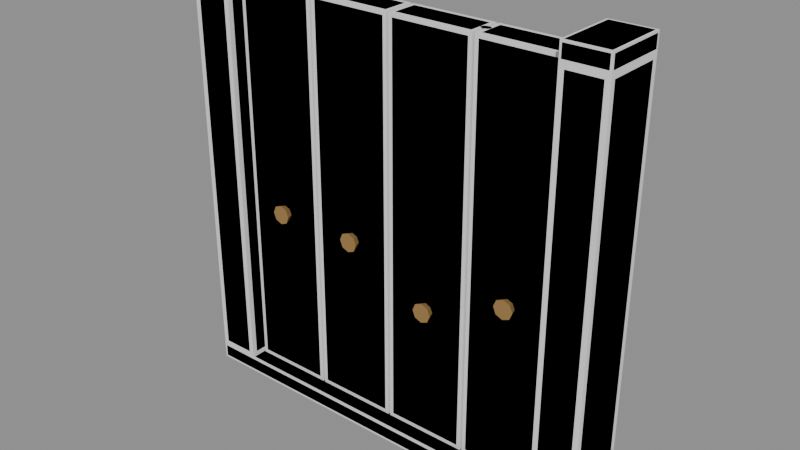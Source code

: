 # Source: Bld_Lab_FoldWall_4m_Closed.blend  (saved by Blender 4.3.34; exported with 4.5.12 LTS)
import bpy
from mathutils import Matrix  # noqa: F401  (used for matrix-valued properties, if any)

bpy.ops.wm.read_factory_settings(use_empty=True)
scene = bpy.context.scene
scene.name = 'Scene'

# ---- materials (node trees are filled in below, after node groups)
mat_bld_lab_foldwall_4m_closed_m0 = bpy.data.materials.new('Bld_Lab_FoldWall_4m_Closed_M0')
mat_bld_lab_foldwall_4m_closed_m0.diffuse_color = (0.1573, 0.145, 0.1734, 1.0)
mat_bld_lab_foldwall_4m_closed_m1 = bpy.data.materials.new('Bld_Lab_FoldWall_4m_Closed_M1')
mat_bld_lab_foldwall_4m_closed_m1.diffuse_color = (0.07593, 0.1975, 0.145, 1.0)
mat_bld_lab_foldwall_4m_closed_m2 = bpy.data.materials.new('Bld_Lab_FoldWall_4m_Closed_M2')
mat_bld_lab_foldwall_4m_closed_m2.diffuse_color = (0.4423, 0.2716, 0.09388, 1.0)

# ---- material node trees
mat_bld_lab_foldwall_4m_closed_m0.use_nodes = True; mat_bld_lab_foldwall_4m_closed_m0.node_tree.nodes.clear()
_N = mat_bld_lab_foldwall_4m_closed_m0.node_tree.nodes; _L = mat_bld_lab_foldwall_4m_closed_m0.node_tree.links
n0 = _N.new('ShaderNodeBsdfPrincipled'); n0.name = 'Principled BSDF'; n0.location = (10, 300)
n0.inputs[0].default_value = (0.1573, 0.145, 0.1734, 1.0)
n0.inputs[2].default_value = 0.95
n1 = _N.new('ShaderNodeOutputMaterial'); n1.name = 'Material Output'; n1.location = (300, 300)
_L.new(n0.outputs[0], n1.inputs[0])
n1.is_active_output = True
mat_bld_lab_foldwall_4m_closed_m1.use_nodes = True; mat_bld_lab_foldwall_4m_closed_m1.node_tree.nodes.clear()
_N = mat_bld_lab_foldwall_4m_closed_m1.node_tree.nodes; _L = mat_bld_lab_foldwall_4m_closed_m1.node_tree.links
n0 = _N.new('ShaderNodeBsdfPrincipled'); n0.name = 'Principled BSDF'; n0.location = (10, 300)
n0.inputs[0].default_value = (0.07593, 0.1975, 0.145, 1.0)
n0.inputs[1].default_value = 0.2
n0.inputs[2].default_value = 0.85
n1 = _N.new('ShaderNodeOutputMaterial'); n1.name = 'Material Output'; n1.location = (300, 300)
_L.new(n0.outputs[0], n1.inputs[0])
n1.is_active_output = True
mat_bld_lab_foldwall_4m_closed_m2.use_nodes = True; mat_bld_lab_foldwall_4m_closed_m2.node_tree.nodes.clear()
_N = mat_bld_lab_foldwall_4m_closed_m2.node_tree.nodes; _L = mat_bld_lab_foldwall_4m_closed_m2.node_tree.links
n0 = _N.new('ShaderNodeBsdfPrincipled'); n0.name = 'Principled BSDF'; n0.location = (10, 300)
n0.inputs[0].default_value = (0.4423, 0.2716, 0.09388, 1.0)
n0.inputs[1].default_value = 0.5
n0.inputs[2].default_value = 0.7
n1 = _N.new('ShaderNodeOutputMaterial'); n1.name = 'Material Output'; n1.location = (300, 300)
_L.new(n0.outputs[0], n1.inputs[0])
n1.is_active_output = True

# ---- meshes
me_bld_lab_foldwall_4m_closed = bpy.data.meshes.new('Bld_Lab_FoldWall_4m_Closed')
me_bld_lab_foldwall_4m_closed.from_pydata([(-1.982, -0.282, 0.0), (-1.982, -0.3, 0.018), (-2.0, -0.282, 0.018), (-1.982, -0.3, 0.132), (-1.982, -0.282, 0.15), (-2.0, -0.282, 0.132), (-1.982, 0.282, 0.0), (-2.0, 0.282, 0.018), (-1.982, 0.3, 0.018), (-1.982, 0.282, 0.15), (-1.982, 0.3, 0.132), (-2.0, 0.282, 0.132), (1.982, -0.282, 0.0), (2.0, -0.282, 0.018), (1.982, -0.3, 0.018), (1.982, -0.282, 0.15), (1.982, -0.3, 0.132), (2.0, -0.282, 0.132), (1.982, 0.282, 0.0), (1.982, 0.3, 0.018), (2.0, 0.282, 0.018), (1.982, 0.282, 0.15), (2.0, 0.282, 0.132), (1.982, 0.3, 0.132), (-1.952, -0.252, 0.15), (-1.952, -0.3, 0.198), (-2.0, -0.252, 0.198), (-1.952, -0.3, 3.802), (-1.952, -0.252, 3.85), (-2.0, -0.252, 3.802), (-1.952, 0.252, 0.15), (-2.0, 0.252, 0.198), (-1.952, 0.3, 0.198), (-1.952, 0.252, 3.85), (-1.952, 0.3, 3.802), (-2.0, 0.252, 3.802), (-1.648, -0.252, 0.15), (-1.6, -0.252, 0.198), (-1.648, -0.3, 0.198), (-1.648, -0.252, 3.85), (-1.648, -0.3, 3.802), (-1.6, -0.252, 3.802), (-1.648, 0.252, 0.15), (-1.648, 0.3, 0.198), (-1.6, 0.252, 0.198), (-1.648, 0.252, 3.85), (-1.6, 0.252, 3.802), (-1.648, 0.3, 3.802), (-1.982, -0.282, 3.85), (-1.982, -0.3, 3.868), (-2.0, -0.282, 3.868), (-1.982, -0.3, 3.982), (-1.982, -0.282, 4.0), (-2.0, -0.282, 3.982), (-1.982, 0.282, 3.85), (-2.0, 0.282, 3.868), (-1.982, 0.3, 3.868), (-1.982, 0.282, 4.0), (-1.982, 0.3, 3.982), (-2.0, 0.282, 3.982), (-1.618, -0.282, 3.85), (-1.6, -0.282, 3.868), (-1.618, -0.3, 3.868), (-1.618, -0.282, 4.0), (-1.618, -0.3, 3.982), (-1.6, -0.282, 3.982), (-1.618, 0.282, 3.85), (-1.618, 0.3, 3.868), (-1.6, 0.282, 3.868), (-1.618, 0.282, 4.0), (-1.6, 0.282, 3.982), (-1.618, 0.3, 3.982), (1.648, -0.252, 0.15), (1.648, -0.3, 0.198), (1.6, -0.252, 0.198), (1.648, -0.3, 3.802), (1.648, -0.252, 3.85), (1.6, -0.252, 3.802), (1.648, 0.252, 0.15), (1.6, 0.252, 0.198), (1.648, 0.3, 0.198), (1.648, 0.252, 3.85), (1.648, 0.3, 3.802), (1.6, 0.252, 3.802), (1.952, -0.252, 0.15), (2.0, -0.252, 0.198), (1.952, -0.3, 0.198), (1.952, -0.252, 3.85), (1.952, -0.3, 3.802), (2.0, -0.252, 3.802), (1.952, 0.252, 0.15), (1.952, 0.3, 0.198), (2.0, 0.252, 0.198), (1.952, 0.252, 3.85), (2.0, 0.252, 3.802), (1.952, 0.3, 3.802), (1.618, -0.282, 3.85), (1.618, -0.3, 3.868), (1.6, -0.282, 3.868), (1.618, -0.3, 3.982), (1.618, -0.282, 4.0), (1.6, -0.282, 3.982), (1.618, 0.282, 3.85), (1.6, 0.282, 3.868), (1.618, 0.3, 3.868), (1.618, 0.282, 4.0), (1.618, 0.3, 3.982), (1.6, 0.282, 3.982), (1.982, -0.282, 3.85), (2.0, -0.282, 3.868), (1.982, -0.3, 3.868), (1.982, -0.282, 4.0), (1.982, -0.3, 3.982), (2.0, -0.282, 3.982), (1.982, 0.282, 3.85), (1.982, 0.3, 3.868), (2.0, 0.282, 3.868), (1.982, 0.282, 4.0), (2.0, 0.282, 3.982), (1.982, 0.3, 3.982)], [], [(14, 16, 3, 1), (20, 22, 17, 13), (21, 9, 4, 15), (2, 5, 11, 7), (8, 10, 23, 19), (0, 1, 2), (3, 4, 5), (6, 7, 8), (9, 10, 11), (12, 13, 14), (15, 16, 17), (18, 19, 20), (21, 22, 23), (6, 0, 2, 7), (1, 3, 5, 2), (4, 9, 11, 5), (10, 8, 7, 11), (18, 6, 8, 19), (9, 21, 23, 10), (22, 20, 19, 23), (12, 18, 20, 13), (21, 15, 17, 22), (16, 14, 13, 17), (0, 12, 14, 1), (15, 4, 3, 16), (6, 18, 12, 0), (38, 40, 27, 25), (44, 46, 41, 37), (45, 33, 28, 39), (26, 29, 35, 31), (32, 34, 47, 43), (24, 25, 26), (27, 28, 29), (30, 31, 32), (33, 34, 35), (36, 37, 38), (39, 40, 41), (42, 43, 44), (45, 46, 47), (30, 24, 26, 31), (25, 27, 29, 26), (28, 33, 35, 29), (34, 32, 31, 35), (42, 30, 32, 43), (33, 45, 47, 34), (46, 44, 43, 47), (36, 42, 44, 37), (45, 39, 41, 46), (40, 38, 37, 41), (24, 36, 38, 25), (39, 28, 27, 40), (30, 42, 36, 24), (62, 64, 51, 49), (68, 70, 65, 61), (69, 57, 52, 63), (50, 53, 59, 55), (56, 58, 71, 67), (48, 49, 50), (51, 52, 53), (54, 55, 56), (57, 58, 59), (60, 61, 62), (63, 64, 65), (66, 67, 68), (69, 70, 71), (54, 48, 50, 55), (49, 51, 53, 50), (52, 57, 59, 53), (58, 56, 55, 59), (66, 54, 56, 67), (57, 69, 71, 58), (70, 68, 67, 71), (60, 66, 68, 61), (69, 63, 65, 70), (64, 62, 61, 65), (48, 60, 62, 49), (63, 52, 51, 64), (54, 66, 60, 48), (86, 88, 75, 73), (92, 94, 89, 85), (93, 81, 76, 87), (74, 77, 83, 79), (80, 82, 95, 91), (72, 73, 74), (75, 76, 77), (78, 79, 80), (81, 82, 83), (84, 85, 86), (87, 88, 89), (90, 91, 92), (93, 94, 95), (78, 72, 74, 79), (73, 75, 77, 74), (76, 81, 83, 77), (82, 80, 79, 83), (90, 78, 80, 91), (81, 93, 95, 82), (94, 92, 91, 95), (84, 90, 92, 85), (93, 87, 89, 94), (88, 86, 85, 89), (72, 84, 86, 73), (87, 76, 75, 88), (78, 90, 84, 72), (110, 112, 99, 97), (116, 118, 113, 109), (117, 105, 100, 111), (98, 101, 107, 103), (104, 106, 119, 115), (96, 97, 98), (99, 100, 101), (102, 103, 104), (105, 106, 107), (108, 109, 110), (111, 112, 113), (114, 115, 116), (117, 118, 119), (102, 96, 98, 103), (97, 99, 101, 98), (100, 105, 107, 101), (106, 104, 103, 107), (114, 102, 104, 115), (105, 117, 119, 106), (118, 116, 115, 119), (108, 114, 116, 109), (117, 111, 113, 118), (112, 110, 109, 113), (96, 108, 110, 97), (111, 100, 99, 112), (102, 114, 108, 96)])
me_bld_lab_foldwall_4m_closed.polygons.foreach_set('material_index', [0, 0, 0, 0, 0, 0, 0, 0, 0, 0, 0, 0, 0, 0, 0, 0, 0, 0, 0, 0, 0, 0, 0, 0, 0, 0, 0, 0, 0, 0, 0, 0, 0, 0, 0, 0, 0, 0, 0, 0, 0, 0, 0, 0, 0, 0, 0, 0, 0, 0, 0, 0, 1, 1, 1, 1, 1, 1, 1, 1, 1, 1, 1, 1, 1, 1, 1, 1, 1, 1, 1, 1, 1, 1, 1, 1, 1, 1, 0, 0, 0, 0, 0, 0, 0, 0, 0, 0, 0, 0, 0, 0, 0, 0, 0, 0, 0, 0, 0, 0, 0, 0, 0, 0, 1, 1, 1, 1, 1, 1, 1, 1, 1, 1, 1, 1, 1, 1, 1, 1, 1, 1, 1, 1, 1, 1, 1, 1, 1, 1])
me_bld_lab_foldwall_4m_closed.materials.append(mat_bld_lab_foldwall_4m_closed_m0)
me_bld_lab_foldwall_4m_closed.materials.append(mat_bld_lab_foldwall_4m_closed_m1)
me_bld_lab_foldwall_4m_closed.update()
me_bld_lab_foldwall_4m_closed_panel0 = bpy.data.meshes.new('Bld_Lab_FoldWall_4m_Closed_Panel0')
me_bld_lab_foldwall_4m_closed_panel0.from_pydata([(0.046, -0.114, 0.15), (0.046, -0.15, 0.186), (0.01, -0.114, 0.186), (0.046, -0.15, 3.814), (0.046, -0.114, 3.85), (0.01, -0.114, 3.814), (0.046, 0.114, 0.15), (0.01, 0.114, 0.186), (0.046, 0.15, 0.186), (0.046, 0.114, 3.85), (0.046, 0.15, 3.814), (0.01, 0.114, 3.814), (0.754, -0.114, 0.15), (0.79, -0.114, 0.186), (0.754, -0.15, 0.186), (0.754, -0.114, 3.85), (0.754, -0.15, 3.814), (0.79, -0.114, 3.814), (0.754, 0.114, 0.15), (0.754, 0.15, 0.186), (0.79, 0.114, 0.186), (0.754, 0.114, 3.85), (0.79, 0.114, 3.814), (0.754, 0.15, 3.814), (0.49, -0.21, 1.788), (0.4636, -0.21, 1.852), (0.4, -0.21, 1.878), (0.3364, -0.21, 1.852), (0.31, -0.21, 1.788), (0.3364, -0.21, 1.724), (0.4, -0.21, 1.698), (0.4636, -0.21, 1.724), (0.47, -0.15, 1.788), (0.4495, -0.15, 1.837), (0.4, -0.15, 1.858), (0.3505, -0.15, 1.837), (0.33, -0.15, 1.788), (0.3505, -0.15, 1.739), (0.4, -0.15, 1.718), (0.4495, -0.15, 1.739), (0.825, 0.0, 0.15), (0.8147, 0.02475, 0.15), (0.79, 0.035, 0.15), (0.7653, 0.02475, 0.15), (0.755, 4.286e-18, 0.15), (0.7653, -0.02475, 0.15), (0.79, -0.035, 0.15), (0.8147, -0.02475, 0.15), (0.825, 0.0, 3.85), (0.8147, 0.02475, 3.85), (0.79, 0.035, 3.85), (0.7653, 0.02475, 3.85), (0.755, 4.286e-18, 3.85), (0.7653, -0.02475, 3.85), (0.79, -0.035, 3.85), (0.8147, -0.02475, 3.85)], [], [(14, 16, 3, 1), (20, 22, 17, 13), (21, 9, 4, 15), (2, 5, 11, 7), (8, 10, 23, 19), (0, 1, 2), (3, 4, 5), (6, 7, 8), (9, 10, 11), (12, 13, 14), (15, 16, 17), (18, 19, 20), (21, 22, 23), (6, 0, 2, 7), (1, 3, 5, 2), (4, 9, 11, 5), (10, 8, 7, 11), (18, 6, 8, 19), (9, 21, 23, 10), (22, 20, 19, 23), (12, 18, 20, 13), (21, 15, 17, 22), (16, 14, 13, 17), (0, 12, 14, 1), (15, 4, 3, 16), (6, 18, 12, 0), (24, 32, 33, 25), (25, 33, 34, 26), (26, 34, 35, 27), (27, 35, 36, 28), (28, 36, 37, 29), (29, 37, 38, 30), (30, 38, 39, 31), (31, 39, 32, 24), (31, 24, 25, 26, 27, 28, 29, 30), (32, 39, 38, 37, 36, 35, 34, 33), (40, 41, 49, 48), (41, 42, 50, 49), (42, 43, 51, 50), (43, 44, 52, 51), (44, 45, 53, 52), (45, 46, 54, 53), (46, 47, 55, 54), (47, 40, 48, 55), (47, 46, 45, 44, 43, 42, 41, 40), (48, 49, 50, 51, 52, 53, 54, 55)])
me_bld_lab_foldwall_4m_closed_panel0.polygons.foreach_set('material_index', [0, 0, 0, 0, 0, 0, 0, 0, 0, 0, 0, 0, 0, 0, 0, 0, 0, 0, 0, 0, 0, 0, 0, 0, 0, 0, 2, 2, 2, 2, 2, 2, 2, 2, 2, 2, 1, 1, 1, 1, 1, 1, 1, 1, 1, 1])
me_bld_lab_foldwall_4m_closed_panel0.materials.append(mat_bld_lab_foldwall_4m_closed_m0)
me_bld_lab_foldwall_4m_closed_panel0.materials.append(mat_bld_lab_foldwall_4m_closed_m1)
me_bld_lab_foldwall_4m_closed_panel0.materials.append(mat_bld_lab_foldwall_4m_closed_m2)
me_bld_lab_foldwall_4m_closed_panel0.update()
me_bld_lab_foldwall_4m_closed_panel1 = bpy.data.meshes.new('Bld_Lab_FoldWall_4m_Closed_Panel1')
me_bld_lab_foldwall_4m_closed_panel1.from_pydata([(0.046, -0.114, 0.15), (0.046, -0.15, 0.186), (0.01, -0.114, 0.186), (0.046, -0.15, 3.814), (0.046, -0.114, 3.85), (0.01, -0.114, 3.814), (0.046, 0.114, 0.15), (0.01, 0.114, 0.186), (0.046, 0.15, 0.186), (0.046, 0.114, 3.85), (0.046, 0.15, 3.814), (0.01, 0.114, 3.814), (0.754, -0.114, 0.15), (0.79, -0.114, 0.186), (0.754, -0.15, 0.186), (0.754, -0.114, 3.85), (0.754, -0.15, 3.814), (0.79, -0.114, 3.814), (0.754, 0.114, 0.15), (0.754, 0.15, 0.186), (0.79, 0.114, 0.186), (0.754, 0.114, 3.85), (0.79, 0.114, 3.814), (0.754, 0.15, 3.814), (0.49, -0.21, 1.782), (0.4636, -0.21, 1.846), (0.4, -0.21, 1.872), (0.3364, -0.21, 1.846), (0.31, -0.21, 1.782), (0.3364, -0.21, 1.718), (0.4, -0.21, 1.692), (0.4636, -0.21, 1.718), (0.47, -0.15, 1.782), (0.4495, -0.15, 1.831), (0.4, -0.15, 1.852), (0.3505, -0.15, 1.831), (0.33, -0.15, 1.782), (0.3505, -0.15, 1.733), (0.4, -0.15, 1.712), (0.4495, -0.15, 1.733), (0.045, 0.0, 0.15), (0.03475, 0.02475, 0.15), (0.01, 0.035, 0.15), (-0.01475, 0.02475, 0.15), (-0.025, 4.286e-18, 0.15), (-0.01475, -0.02475, 0.15), (0.01, -0.035, 0.15), (0.03475, -0.02475, 0.15), (0.045, 0.0, 3.85), (0.03475, 0.02475, 3.85), (0.01, 0.035, 3.85), (-0.01475, 0.02475, 3.85), (-0.025, 4.286e-18, 3.85), (-0.01475, -0.02475, 3.85), (0.01, -0.035, 3.85), (0.03475, -0.02475, 3.85)], [], [(14, 16, 3, 1), (20, 22, 17, 13), (21, 9, 4, 15), (2, 5, 11, 7), (8, 10, 23, 19), (0, 1, 2), (3, 4, 5), (6, 7, 8), (9, 10, 11), (12, 13, 14), (15, 16, 17), (18, 19, 20), (21, 22, 23), (6, 0, 2, 7), (1, 3, 5, 2), (4, 9, 11, 5), (10, 8, 7, 11), (18, 6, 8, 19), (9, 21, 23, 10), (22, 20, 19, 23), (12, 18, 20, 13), (21, 15, 17, 22), (16, 14, 13, 17), (0, 12, 14, 1), (15, 4, 3, 16), (6, 18, 12, 0), (24, 32, 33, 25), (25, 33, 34, 26), (26, 34, 35, 27), (27, 35, 36, 28), (28, 36, 37, 29), (29, 37, 38, 30), (30, 38, 39, 31), (31, 39, 32, 24), (31, 24, 25, 26, 27, 28, 29, 30), (32, 39, 38, 37, 36, 35, 34, 33), (40, 41, 49, 48), (41, 42, 50, 49), (42, 43, 51, 50), (43, 44, 52, 51), (44, 45, 53, 52), (45, 46, 54, 53), (46, 47, 55, 54), (47, 40, 48, 55), (47, 46, 45, 44, 43, 42, 41, 40), (48, 49, 50, 51, 52, 53, 54, 55)])
me_bld_lab_foldwall_4m_closed_panel1.polygons.foreach_set('material_index', [0, 0, 0, 0, 0, 0, 0, 0, 0, 0, 0, 0, 0, 0, 0, 0, 0, 0, 0, 0, 0, 0, 0, 0, 0, 0, 2, 2, 2, 2, 2, 2, 2, 2, 2, 2, 1, 1, 1, 1, 1, 1, 1, 1, 1, 1])
me_bld_lab_foldwall_4m_closed_panel1.materials.append(mat_bld_lab_foldwall_4m_closed_m0)
me_bld_lab_foldwall_4m_closed_panel1.materials.append(mat_bld_lab_foldwall_4m_closed_m1)
me_bld_lab_foldwall_4m_closed_panel1.materials.append(mat_bld_lab_foldwall_4m_closed_m2)
me_bld_lab_foldwall_4m_closed_panel1.update()
me_bld_lab_foldwall_4m_closed_panel2 = bpy.data.meshes.new('Bld_Lab_FoldWall_4m_Closed_Panel2')
me_bld_lab_foldwall_4m_closed_panel2.from_pydata([(-0.754, -0.114, 0.15), (-0.754, -0.15, 0.186), (-0.79, -0.114, 0.186), (-0.754, -0.15, 3.814), (-0.754, -0.114, 3.85), (-0.79, -0.114, 3.814), (-0.754, 0.114, 0.15), (-0.79, 0.114, 0.186), (-0.754, 0.15, 0.186), (-0.754, 0.114, 3.85), (-0.754, 0.15, 3.814), (-0.79, 0.114, 3.814), (-0.046, -0.114, 0.15), (-0.01, -0.114, 0.186), (-0.046, -0.15, 0.186), (-0.046, -0.114, 3.85), (-0.046, -0.15, 3.814), (-0.01, -0.114, 3.814), (-0.046, 0.114, 0.15), (-0.046, 0.15, 0.186), (-0.01, 0.114, 0.186), (-0.046, 0.114, 3.85), (-0.01, 0.114, 3.814), (-0.046, 0.15, 3.814), (-0.31, -0.21, 1.397), (-0.3364, -0.21, 1.461), (-0.4, -0.21, 1.487), (-0.4636, -0.21, 1.461), (-0.49, -0.21, 1.397), (-0.4636, -0.21, 1.333), (-0.4, -0.21, 1.307), (-0.3364, -0.21, 1.333), (-0.33, -0.15, 1.397), (-0.3505, -0.15, 1.446), (-0.4, -0.15, 1.467), (-0.4495, -0.15, 1.446), (-0.47, -0.15, 1.397), (-0.4495, -0.15, 1.348), (-0.4, -0.15, 1.327), (-0.3505, -0.15, 1.348), (0.025, 0.0, 0.15), (0.01475, 0.02475, 0.15), (-0.01, 0.035, 0.15), (-0.03475, 0.02475, 0.15), (-0.045, 4.286e-18, 0.15), (-0.03475, -0.02475, 0.15), (-0.01, -0.035, 0.15), (0.01475, -0.02475, 0.15), (0.025, 0.0, 3.85), (0.01475, 0.02475, 3.85), (-0.01, 0.035, 3.85), (-0.03475, 0.02475, 3.85), (-0.045, 4.286e-18, 3.85), (-0.03475, -0.02475, 3.85), (-0.01, -0.035, 3.85), (0.01475, -0.02475, 3.85)], [], [(14, 16, 3, 1), (20, 22, 17, 13), (21, 9, 4, 15), (2, 5, 11, 7), (8, 10, 23, 19), (0, 1, 2), (3, 4, 5), (6, 7, 8), (9, 10, 11), (12, 13, 14), (15, 16, 17), (18, 19, 20), (21, 22, 23), (6, 0, 2, 7), (1, 3, 5, 2), (4, 9, 11, 5), (10, 8, 7, 11), (18, 6, 8, 19), (9, 21, 23, 10), (22, 20, 19, 23), (12, 18, 20, 13), (21, 15, 17, 22), (16, 14, 13, 17), (0, 12, 14, 1), (15, 4, 3, 16), (6, 18, 12, 0), (24, 32, 33, 25), (25, 33, 34, 26), (26, 34, 35, 27), (27, 35, 36, 28), (28, 36, 37, 29), (29, 37, 38, 30), (30, 38, 39, 31), (31, 39, 32, 24), (31, 24, 25, 26, 27, 28, 29, 30), (32, 39, 38, 37, 36, 35, 34, 33), (40, 41, 49, 48), (41, 42, 50, 49), (42, 43, 51, 50), (43, 44, 52, 51), (44, 45, 53, 52), (45, 46, 54, 53), (46, 47, 55, 54), (47, 40, 48, 55), (47, 46, 45, 44, 43, 42, 41, 40), (48, 49, 50, 51, 52, 53, 54, 55)])
me_bld_lab_foldwall_4m_closed_panel2.polygons.foreach_set('material_index', [0, 0, 0, 0, 0, 0, 0, 0, 0, 0, 0, 0, 0, 0, 0, 0, 0, 0, 0, 0, 0, 0, 0, 0, 0, 0, 2, 2, 2, 2, 2, 2, 2, 2, 2, 2, 1, 1, 1, 1, 1, 1, 1, 1, 1, 1])
me_bld_lab_foldwall_4m_closed_panel2.materials.append(mat_bld_lab_foldwall_4m_closed_m0)
me_bld_lab_foldwall_4m_closed_panel2.materials.append(mat_bld_lab_foldwall_4m_closed_m1)
me_bld_lab_foldwall_4m_closed_panel2.materials.append(mat_bld_lab_foldwall_4m_closed_m2)
me_bld_lab_foldwall_4m_closed_panel2.update()
me_bld_lab_foldwall_4m_closed_panel3 = bpy.data.meshes.new('Bld_Lab_FoldWall_4m_Closed_Panel3')
me_bld_lab_foldwall_4m_closed_panel3.from_pydata([(-0.754, -0.114, 0.15), (-0.754, -0.15, 0.186), (-0.79, -0.114, 0.186), (-0.754, -0.15, 3.814), (-0.754, -0.114, 3.85), (-0.79, -0.114, 3.814), (-0.754, 0.114, 0.15), (-0.79, 0.114, 0.186), (-0.754, 0.15, 0.186), (-0.754, 0.114, 3.85), (-0.754, 0.15, 3.814), (-0.79, 0.114, 3.814), (-0.046, -0.114, 0.15), (-0.01, -0.114, 0.186), (-0.046, -0.15, 0.186), (-0.046, -0.114, 3.85), (-0.046, -0.15, 3.814), (-0.01, -0.114, 3.814), (-0.046, 0.114, 0.15), (-0.046, 0.15, 0.186), (-0.01, 0.114, 0.186), (-0.046, 0.114, 3.85), (-0.01, 0.114, 3.814), (-0.046, 0.15, 3.814), (-0.31, -0.21, 1.743), (-0.3364, -0.21, 1.807), (-0.4, -0.21, 1.833), (-0.4636, -0.21, 1.807), (-0.49, -0.21, 1.743), (-0.4636, -0.21, 1.679), (-0.4, -0.21, 1.653), (-0.3364, -0.21, 1.679), (-0.33, -0.15, 1.743), (-0.3505, -0.15, 1.792), (-0.4, -0.15, 1.813), (-0.4495, -0.15, 1.792), (-0.47, -0.15, 1.743), (-0.4495, -0.15, 1.694), (-0.4, -0.15, 1.673), (-0.3505, -0.15, 1.694), (-0.755, 0.0, 0.15), (-0.7653, 0.02475, 0.15), (-0.79, 0.035, 0.15), (-0.8147, 0.02475, 0.15), (-0.825, 4.286e-18, 0.15), (-0.8147, -0.02475, 0.15), (-0.79, -0.035, 0.15), (-0.7653, -0.02475, 0.15), (-0.755, 0.0, 3.85), (-0.7653, 0.02475, 3.85), (-0.79, 0.035, 3.85), (-0.8147, 0.02475, 3.85), (-0.825, 4.286e-18, 3.85), (-0.8147, -0.02475, 3.85), (-0.79, -0.035, 3.85), (-0.7653, -0.02475, 3.85)], [], [(14, 16, 3, 1), (20, 22, 17, 13), (21, 9, 4, 15), (2, 5, 11, 7), (8, 10, 23, 19), (0, 1, 2), (3, 4, 5), (6, 7, 8), (9, 10, 11), (12, 13, 14), (15, 16, 17), (18, 19, 20), (21, 22, 23), (6, 0, 2, 7), (1, 3, 5, 2), (4, 9, 11, 5), (10, 8, 7, 11), (18, 6, 8, 19), (9, 21, 23, 10), (22, 20, 19, 23), (12, 18, 20, 13), (21, 15, 17, 22), (16, 14, 13, 17), (0, 12, 14, 1), (15, 4, 3, 16), (6, 18, 12, 0), (24, 32, 33, 25), (25, 33, 34, 26), (26, 34, 35, 27), (27, 35, 36, 28), (28, 36, 37, 29), (29, 37, 38, 30), (30, 38, 39, 31), (31, 39, 32, 24), (31, 24, 25, 26, 27, 28, 29, 30), (32, 39, 38, 37, 36, 35, 34, 33), (40, 41, 49, 48), (41, 42, 50, 49), (42, 43, 51, 50), (43, 44, 52, 51), (44, 45, 53, 52), (45, 46, 54, 53), (46, 47, 55, 54), (47, 40, 48, 55), (47, 46, 45, 44, 43, 42, 41, 40), (48, 49, 50, 51, 52, 53, 54, 55)])
me_bld_lab_foldwall_4m_closed_panel3.polygons.foreach_set('material_index', [0, 0, 0, 0, 0, 0, 0, 0, 0, 0, 0, 0, 0, 0, 0, 0, 0, 0, 0, 0, 0, 0, 0, 0, 0, 0, 2, 2, 2, 2, 2, 2, 2, 2, 2, 2, 1, 1, 1, 1, 1, 1, 1, 1, 1, 1])
me_bld_lab_foldwall_4m_closed_panel3.materials.append(mat_bld_lab_foldwall_4m_closed_m0)
me_bld_lab_foldwall_4m_closed_panel3.materials.append(mat_bld_lab_foldwall_4m_closed_m1)
me_bld_lab_foldwall_4m_closed_panel3.materials.append(mat_bld_lab_foldwall_4m_closed_m2)
me_bld_lab_foldwall_4m_closed_panel3.update()
me_ucx_bld_lab_foldwall_4m_closed_00 = bpy.data.meshes.new('UCX_Bld_Lab_FoldWall_4m_Closed_00')
me_ucx_bld_lab_foldwall_4m_closed_00.from_pydata([(-2.0, -0.3, 0.0), (-2.0, -0.3, 0.15), (-2.0, 0.3, 0.0), (-2.0, 0.3, 0.15), (2.0, -0.3, 0.0), (2.0, -0.3, 0.15), (2.0, 0.3, 0.0), (2.0, 0.3, 0.15)], [], [(0, 1, 3, 2), (2, 3, 7, 6), (6, 7, 5, 4), (4, 5, 1, 0), (2, 6, 4, 0), (7, 3, 1, 5)])
me_ucx_bld_lab_foldwall_4m_closed_00.update()
me_ucx_bld_lab_foldwall_4m_closed_01 = bpy.data.meshes.new('UCX_Bld_Lab_FoldWall_4m_Closed_01')
me_ucx_bld_lab_foldwall_4m_closed_01.from_pydata([(-2.0, -0.3, 0.15), (-2.0, -0.3, 4.0), (-2.0, 0.3, 0.15), (-2.0, 0.3, 4.0), (-1.6, -0.3, 0.15), (-1.6, -0.3, 4.0), (-1.6, 0.3, 0.15), (-1.6, 0.3, 4.0)], [], [(0, 1, 3, 2), (2, 3, 7, 6), (6, 7, 5, 4), (4, 5, 1, 0), (2, 6, 4, 0), (7, 3, 1, 5)])
me_ucx_bld_lab_foldwall_4m_closed_01.update()
me_ucx_bld_lab_foldwall_4m_closed_02 = bpy.data.meshes.new('UCX_Bld_Lab_FoldWall_4m_Closed_02')
me_ucx_bld_lab_foldwall_4m_closed_02.from_pydata([(1.6, -0.3, 0.15), (1.6, -0.3, 4.0), (1.6, 0.3, 0.15), (1.6, 0.3, 4.0), (2.0, -0.3, 0.15), (2.0, -0.3, 4.0), (2.0, 0.3, 0.15), (2.0, 0.3, 4.0)], [], [(0, 1, 3, 2), (2, 3, 7, 6), (6, 7, 5, 4), (4, 5, 1, 0), (2, 6, 4, 0), (7, 3, 1, 5)])
me_ucx_bld_lab_foldwall_4m_closed_02.update()
me_ucx_bld_lab_foldwall_4m_closed_03 = bpy.data.meshes.new('UCX_Bld_Lab_FoldWall_4m_Closed_03')
me_ucx_bld_lab_foldwall_4m_closed_03.from_pydata([(0.01, -0.15, 0.15), (0.01, -0.15, 3.85), (0.01, 0.15, 0.15), (0.01, 0.15, 3.85), (0.79, -0.15, 0.15), (0.79, -0.15, 3.85), (0.79, 0.15, 0.15), (0.79, 0.15, 3.85)], [], [(0, 1, 3, 2), (2, 3, 7, 6), (6, 7, 5, 4), (4, 5, 1, 0), (2, 6, 4, 0), (7, 3, 1, 5)])
me_ucx_bld_lab_foldwall_4m_closed_03.update()
me_ucx_bld_lab_foldwall_4m_closed_04 = bpy.data.meshes.new('UCX_Bld_Lab_FoldWall_4m_Closed_04')
me_ucx_bld_lab_foldwall_4m_closed_04.from_pydata([(0.01, -0.15, 0.15), (0.01, -0.15, 3.85), (0.01, 0.15, 0.15), (0.01, 0.15, 3.85), (0.79, -0.15, 0.15), (0.79, -0.15, 3.85), (0.79, 0.15, 0.15), (0.79, 0.15, 3.85)], [], [(0, 1, 3, 2), (2, 3, 7, 6), (6, 7, 5, 4), (4, 5, 1, 0), (2, 6, 4, 0), (7, 3, 1, 5)])
me_ucx_bld_lab_foldwall_4m_closed_04.update()
me_ucx_bld_lab_foldwall_4m_closed_05 = bpy.data.meshes.new('UCX_Bld_Lab_FoldWall_4m_Closed_05')
me_ucx_bld_lab_foldwall_4m_closed_05.from_pydata([(-0.79, -0.15, 0.15), (-0.79, -0.15, 3.85), (-0.79, 0.15, 0.15), (-0.79, 0.15, 3.85), (-0.01, -0.15, 0.15), (-0.01, -0.15, 3.85), (-0.01, 0.15, 0.15), (-0.01, 0.15, 3.85)], [], [(0, 1, 3, 2), (2, 3, 7, 6), (6, 7, 5, 4), (4, 5, 1, 0), (2, 6, 4, 0), (7, 3, 1, 5)])
me_ucx_bld_lab_foldwall_4m_closed_05.update()
me_ucx_bld_lab_foldwall_4m_closed_06 = bpy.data.meshes.new('UCX_Bld_Lab_FoldWall_4m_Closed_06')
me_ucx_bld_lab_foldwall_4m_closed_06.from_pydata([(-0.79, -0.15, 0.15), (-0.79, -0.15, 3.85), (-0.79, 0.15, 0.15), (-0.79, 0.15, 3.85), (-0.01, -0.15, 0.15), (-0.01, -0.15, 3.85), (-0.01, 0.15, 0.15), (-0.01, 0.15, 3.85)], [], [(0, 1, 3, 2), (2, 3, 7, 6), (6, 7, 5, 4), (4, 5, 1, 0), (2, 6, 4, 0), (7, 3, 1, 5)])
me_ucx_bld_lab_foldwall_4m_closed_06.update()

# ---- objects
ob_bld_lab_foldwall_4m_closed = bpy.data.objects.new('Bld_Lab_FoldWall_4m_Closed', me_bld_lab_foldwall_4m_closed)
ob_bld_lab_foldwall_4m_closed_panel0 = bpy.data.objects.new('Bld_Lab_FoldWall_4m_Closed_Panel0', me_bld_lab_foldwall_4m_closed_panel0)
ob_bld_lab_foldwall_4m_closed_panel1 = bpy.data.objects.new('Bld_Lab_FoldWall_4m_Closed_Panel1', me_bld_lab_foldwall_4m_closed_panel1)
ob_bld_lab_foldwall_4m_closed_panel2 = bpy.data.objects.new('Bld_Lab_FoldWall_4m_Closed_Panel2', me_bld_lab_foldwall_4m_closed_panel2)
ob_bld_lab_foldwall_4m_closed_panel3 = bpy.data.objects.new('Bld_Lab_FoldWall_4m_Closed_Panel3', me_bld_lab_foldwall_4m_closed_panel3)
ob_socket_hinge_l = bpy.data.objects.new('SOCKET_Hinge_L', None)
ob_socket_hinge_r = bpy.data.objects.new('SOCKET_Hinge_R', None)
ob_ucx_bld_lab_foldwall_4m_closed_00 = bpy.data.objects.new('UCX_Bld_Lab_FoldWall_4m_Closed_00', me_ucx_bld_lab_foldwall_4m_closed_00)
ob_ucx_bld_lab_foldwall_4m_closed_01 = bpy.data.objects.new('UCX_Bld_Lab_FoldWall_4m_Closed_01', me_ucx_bld_lab_foldwall_4m_closed_01)
ob_ucx_bld_lab_foldwall_4m_closed_02 = bpy.data.objects.new('UCX_Bld_Lab_FoldWall_4m_Closed_02', me_ucx_bld_lab_foldwall_4m_closed_02)
ob_ucx_bld_lab_foldwall_4m_closed_03 = bpy.data.objects.new('UCX_Bld_Lab_FoldWall_4m_Closed_03', me_ucx_bld_lab_foldwall_4m_closed_03)
ob_ucx_bld_lab_foldwall_4m_closed_04 = bpy.data.objects.new('UCX_Bld_Lab_FoldWall_4m_Closed_04', me_ucx_bld_lab_foldwall_4m_closed_04)
ob_ucx_bld_lab_foldwall_4m_closed_05 = bpy.data.objects.new('UCX_Bld_Lab_FoldWall_4m_Closed_05', me_ucx_bld_lab_foldwall_4m_closed_05)
ob_ucx_bld_lab_foldwall_4m_closed_06 = bpy.data.objects.new('UCX_Bld_Lab_FoldWall_4m_Closed_06', me_ucx_bld_lab_foldwall_4m_closed_06)

# ---- transforms, parenting, visibility, modifiers, constraints
ob_bld_lab_foldwall_4m_closed.location = (0.0, 0.0, 0.0)
ob_bld_lab_foldwall_4m_closed_panel0.parent = ob_bld_lab_foldwall_4m_closed
ob_bld_lab_foldwall_4m_closed_panel0.location = (-1.6, 0.0, 0.0)
ob_bld_lab_foldwall_4m_closed_panel1.parent = ob_bld_lab_foldwall_4m_closed
ob_bld_lab_foldwall_4m_closed_panel1.location = (-0.8, 0.0, 0.0)
ob_bld_lab_foldwall_4m_closed_panel2.parent = ob_bld_lab_foldwall_4m_closed
ob_bld_lab_foldwall_4m_closed_panel2.location = (0.8, 0.0, 0.0)
ob_bld_lab_foldwall_4m_closed_panel3.parent = ob_bld_lab_foldwall_4m_closed
ob_bld_lab_foldwall_4m_closed_panel3.location = (1.6, 0.0, 0.0)
ob_socket_hinge_l.parent = ob_bld_lab_foldwall_4m_closed
ob_socket_hinge_l.location = (-1.6, 0.0, 2.0)
ob_socket_hinge_l.rotation_mode = 'QUATERNION'
ob_socket_hinge_l.rotation_quaternion = (0.0, 0.0, -0.7071, 0.7071)
ob_socket_hinge_l.empty_display_type = 'ARROWS'
ob_socket_hinge_l.empty_display_size = 0.03
ob_socket_hinge_r.parent = ob_bld_lab_foldwall_4m_closed
ob_socket_hinge_r.location = (1.6, 0.0, 2.0)
ob_socket_hinge_r.rotation_mode = 'QUATERNION'
ob_socket_hinge_r.rotation_quaternion = (0.0, 0.0, -0.7071, 0.7071)
ob_socket_hinge_r.empty_display_type = 'ARROWS'
ob_socket_hinge_r.empty_display_size = 0.03
ob_ucx_bld_lab_foldwall_4m_closed_00.parent = ob_bld_lab_foldwall_4m_closed
ob_ucx_bld_lab_foldwall_4m_closed_00.location = (0.0, 0.0, 0.0)
ob_ucx_bld_lab_foldwall_4m_closed_00.display_type = 'WIRE'
ob_ucx_bld_lab_foldwall_4m_closed_01.parent = ob_bld_lab_foldwall_4m_closed
ob_ucx_bld_lab_foldwall_4m_closed_01.location = (0.0, 0.0, 0.0)
ob_ucx_bld_lab_foldwall_4m_closed_01.display_type = 'WIRE'
ob_ucx_bld_lab_foldwall_4m_closed_02.parent = ob_bld_lab_foldwall_4m_closed
ob_ucx_bld_lab_foldwall_4m_closed_02.location = (0.0, 0.0, 0.0)
ob_ucx_bld_lab_foldwall_4m_closed_02.display_type = 'WIRE'
ob_ucx_bld_lab_foldwall_4m_closed_03.parent = ob_bld_lab_foldwall_4m_closed_panel0
ob_ucx_bld_lab_foldwall_4m_closed_03.location = (0.0, 0.0, 0.0)
ob_ucx_bld_lab_foldwall_4m_closed_03.display_type = 'WIRE'
ob_ucx_bld_lab_foldwall_4m_closed_04.parent = ob_bld_lab_foldwall_4m_closed_panel1
ob_ucx_bld_lab_foldwall_4m_closed_04.location = (0.0, 0.0, 0.0)
ob_ucx_bld_lab_foldwall_4m_closed_04.display_type = 'WIRE'
ob_ucx_bld_lab_foldwall_4m_closed_05.parent = ob_bld_lab_foldwall_4m_closed_panel2
ob_ucx_bld_lab_foldwall_4m_closed_05.location = (0.0, 0.0, 0.0)
ob_ucx_bld_lab_foldwall_4m_closed_05.display_type = 'WIRE'
ob_ucx_bld_lab_foldwall_4m_closed_06.parent = ob_bld_lab_foldwall_4m_closed_panel3
ob_ucx_bld_lab_foldwall_4m_closed_06.location = (0.0, 0.0, 0.0)
ob_ucx_bld_lab_foldwall_4m_closed_06.display_type = 'WIRE'

# ---- collection membership
scene.collection.objects.link(ob_bld_lab_foldwall_4m_closed)
scene.collection.objects.link(ob_bld_lab_foldwall_4m_closed_panel0)
scene.collection.objects.link(ob_bld_lab_foldwall_4m_closed_panel1)
scene.collection.objects.link(ob_bld_lab_foldwall_4m_closed_panel2)
scene.collection.objects.link(ob_bld_lab_foldwall_4m_closed_panel3)
scene.collection.objects.link(ob_socket_hinge_l)
scene.collection.objects.link(ob_socket_hinge_r)
scene.collection.objects.link(ob_ucx_bld_lab_foldwall_4m_closed_00)
scene.collection.objects.link(ob_ucx_bld_lab_foldwall_4m_closed_01)
scene.collection.objects.link(ob_ucx_bld_lab_foldwall_4m_closed_02)
scene.collection.objects.link(ob_ucx_bld_lab_foldwall_4m_closed_03)
scene.collection.objects.link(ob_ucx_bld_lab_foldwall_4m_closed_04)
scene.collection.objects.link(ob_ucx_bld_lab_foldwall_4m_closed_05)
scene.collection.objects.link(ob_ucx_bld_lab_foldwall_4m_closed_06)

# ---- scene / render settings (as saved in the file)
scene.frame_start = 1; scene.frame_end = 250; scene.frame_set(1)
scene.render.engine = 'BLENDER_EEVEE_NEXT'
bpy.context.view_layer.update()

# ---- added for rendering (the .blend has no active camera and no usable light): camera, sun + grey world if the file has none
cam_auto = bpy.data.cameras.new('AutoCamera')
cam_auto.lens = 50.0
cam_auto.sensor_width = 36.0
cam_auto.clip_end = 1000.0
ob_auto_camera = bpy.data.objects.new('AutoCamera', cam_auto)
scene.collection.objects.link(ob_auto_camera)
ob_auto_camera.location = (5.26322, -6.31586, 6.21058)
ob_auto_camera.rotation_euler = (1.09748, -7.21219e-08, 0.694738)
scene.camera = ob_auto_camera
light_auto_sun = bpy.data.lights.new('AutoSun', 'SUN')
light_auto_sun.energy = 3.0
light_auto_sun.angle = 0.0523599
ob_auto_sun = bpy.data.objects.new('AutoSun', light_auto_sun)
scene.collection.objects.link(ob_auto_sun)
ob_auto_sun.rotation_euler = (0.872665, 0.174533, 0.523599)
if scene.world is None:
    world_auto = bpy.data.worlds.new('AutoWorld')
    world_auto.color = (0.3, 0.3, 0.3)
    scene.world = world_auto
bpy.context.view_layer.update()

